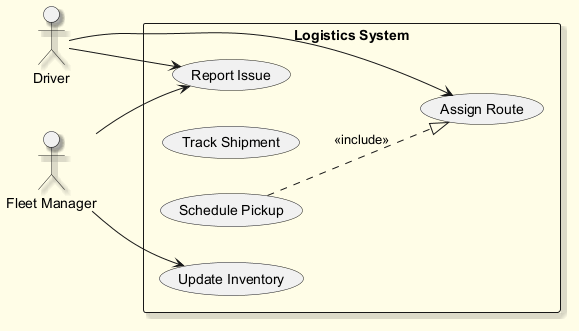

The diagram above was rendered by PlantUML. Its source (embedded in the PNG):
@startuml
skinparam backgroundColor #FFFDE7
skinparam classBackgroundColor #FFF9C4
skinparam classBorderColor #F57F17
skinparam shadowing true
left to right direction
actor "Driver" as D
actor "Fleet Manager" as FM
rectangle "Logistics System" {
  usecase "Assign Route" as UC_AssignRoute
  usecase "Report Issue" as UC_ReportIssue
  usecase "Track Shipment" as UC_TrackShipment
  usecase "Schedule Pickup" as UC_SchedulePickup
  usecase "Update Inventory" as UC_UpdateInventory
}
D --> UC_AssignRoute
D --> UC_ReportIssue
FM --> UC_ReportIssue
FM --> UC_UpdateInventory
UC_SchedulePickup ..|> UC_AssignRoute : <<include>>
@enduml